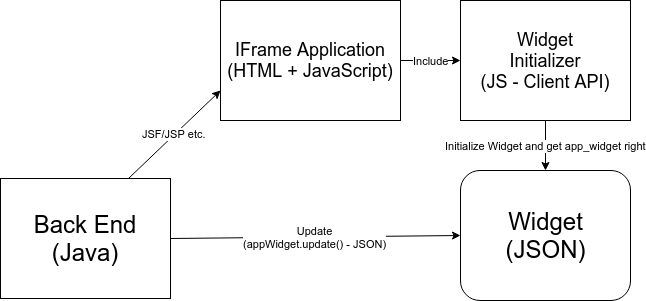

The diagram above was exported from draw.io. Its source (the exported page's mxGraphModel, read from the mxfile embedded in the PNG):
<mxGraphModel dx="1394" dy="789" grid="1" gridSize="10" guides="1" tooltips="1" connect="1" arrows="1" fold="1" page="1" pageScale="1" pageWidth="827" pageHeight="1169" math="0" shadow="0">
  <root>
    <mxCell id="0" />
    <mxCell id="1" parent="0" />
    <mxCell id="bHtE_NtCKha6nkAwPREO-2" value="&lt;font style=&quot;font-size: 24px&quot;&gt;Back End (Java)&lt;/font&gt;" style="rounded=0;whiteSpace=wrap;html=1;" vertex="1" parent="1">
      <mxGeometry x="40" y="288" width="170" height="120" as="geometry" />
    </mxCell>
    <mxCell id="bHtE_NtCKha6nkAwPREO-3" value="&lt;font style=&quot;font-size: 18px&quot;&gt;IFrame Application&lt;br&gt;(HTML + JavaScript)&lt;/font&gt;&lt;br&gt;" style="rounded=0;whiteSpace=wrap;html=1;" vertex="1" parent="1">
      <mxGeometry x="260" y="110" width="180" height="120" as="geometry" />
    </mxCell>
    <mxCell id="bHtE_NtCKha6nkAwPREO-4" value="&lt;font style=&quot;font-size: 18px&quot;&gt;Widget&lt;br&gt;Initializer&lt;br&gt;(JS - Client API)&lt;/font&gt;&lt;br&gt;" style="rounded=0;whiteSpace=wrap;html=1;" vertex="1" parent="1">
      <mxGeometry x="500" y="110" width="170" height="120" as="geometry" />
    </mxCell>
    <mxCell id="bHtE_NtCKha6nkAwPREO-6" value="&lt;font style=&quot;font-size: 24px&quot;&gt;Widget&lt;br&gt;(JSON)&lt;/font&gt;&lt;br&gt;" style="rounded=1;whiteSpace=wrap;html=1;" vertex="1" parent="1">
      <mxGeometry x="500" y="280" width="170" height="130" as="geometry" />
    </mxCell>
    <mxCell id="bHtE_NtCKha6nkAwPREO-8" value="JSF/JSP etc." style="endArrow=classic;html=1;exitX=0.75;exitY=0;exitDx=0;exitDy=0;entryX=0;entryY=0.75;entryDx=0;entryDy=0;" edge="1" parent="1" source="bHtE_NtCKha6nkAwPREO-2" target="bHtE_NtCKha6nkAwPREO-3">
      <mxGeometry width="50" height="50" relative="1" as="geometry">
        <mxPoint x="40" y="480" as="sourcePoint" />
        <mxPoint x="90" y="430" as="targetPoint" />
      </mxGeometry>
    </mxCell>
    <mxCell id="bHtE_NtCKha6nkAwPREO-9" value="Include" style="endArrow=classic;html=1;exitX=1;exitY=0.5;exitDx=0;exitDy=0;" edge="1" parent="1" source="bHtE_NtCKha6nkAwPREO-3" target="bHtE_NtCKha6nkAwPREO-4">
      <mxGeometry width="50" height="50" relative="1" as="geometry">
        <mxPoint x="40" y="480" as="sourcePoint" />
        <mxPoint x="90" y="430" as="targetPoint" />
      </mxGeometry>
    </mxCell>
    <mxCell id="bHtE_NtCKha6nkAwPREO-10" value="Initialize Widget and get app_widget right" style="endArrow=classic;html=1;exitX=0.5;exitY=1;exitDx=0;exitDy=0;" edge="1" parent="1" source="bHtE_NtCKha6nkAwPREO-4" target="bHtE_NtCKha6nkAwPREO-6">
      <mxGeometry width="50" height="50" relative="1" as="geometry">
        <mxPoint x="40" y="480" as="sourcePoint" />
        <mxPoint x="90" y="430" as="targetPoint" />
      </mxGeometry>
    </mxCell>
    <mxCell id="bHtE_NtCKha6nkAwPREO-11" value="Update&lt;br&gt;(appWidget.update() - JSON)&lt;br&gt;" style="endArrow=classic;html=1;exitX=1;exitY=0.5;exitDx=0;exitDy=0;entryX=0;entryY=0.5;entryDx=0;entryDy=0;" edge="1" parent="1" source="bHtE_NtCKha6nkAwPREO-2" target="bHtE_NtCKha6nkAwPREO-6">
      <mxGeometry width="50" height="50" relative="1" as="geometry">
        <mxPoint x="40" y="480" as="sourcePoint" />
        <mxPoint x="90" y="430" as="targetPoint" />
      </mxGeometry>
    </mxCell>
  </root>
</mxGraphModel>